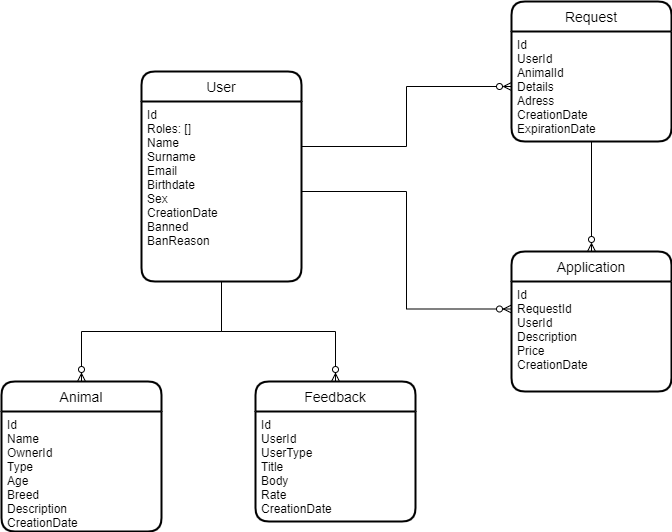

The diagram above was exported from draw.io. Its source (the exported page's mxGraphModel, read from the mxfile embedded in the PNG):
<mxGraphModel dx="1422" dy="794" grid="1" gridSize="10" guides="1" tooltips="1" connect="1" arrows="1" fold="1" page="1" pageScale="1" pageWidth="827" pageHeight="1169" math="0" shadow="0">
  <root>
    <mxCell id="0" />
    <mxCell id="1" parent="0" />
    <mxCell id="CKL-MKQsgkUNetnS7iHs-9" value="User" style="swimlane;childLayout=stackLayout;horizontal=1;startSize=30;horizontalStack=0;rounded=1;fontSize=14;fontStyle=0;strokeWidth=2;resizeParent=0;resizeLast=1;shadow=0;dashed=0;align=center;" parent="1" vertex="1">
      <mxGeometry x="220" y="110" width="160" height="210" as="geometry" />
    </mxCell>
    <mxCell id="CKL-MKQsgkUNetnS7iHs-10" value="Id&#10;Roles: []&#10;Name&#10;Surname&#10;Email&#10;Birthdate&#10;Sex&#10;CreationDate&#10;Banned&#10;BanReason" style="align=left;strokeColor=none;fillColor=none;spacingLeft=4;fontSize=12;verticalAlign=top;resizable=0;rotatable=0;part=1;" parent="CKL-MKQsgkUNetnS7iHs-9" vertex="1">
      <mxGeometry y="30" width="160" height="180" as="geometry" />
    </mxCell>
    <mxCell id="CKL-MKQsgkUNetnS7iHs-11" value="Feedback" style="swimlane;childLayout=stackLayout;horizontal=1;startSize=30;horizontalStack=0;rounded=1;fontSize=14;fontStyle=0;strokeWidth=2;resizeParent=0;resizeLast=1;shadow=0;dashed=0;align=center;" parent="1" vertex="1">
      <mxGeometry x="334" y="420" width="160" height="140" as="geometry" />
    </mxCell>
    <mxCell id="CKL-MKQsgkUNetnS7iHs-12" value="Id&#10;UserId&#10;UserType&#10;Title&#10;Body&#10;Rate&#10;CreationDate" style="align=left;strokeColor=none;fillColor=none;spacingLeft=4;fontSize=12;verticalAlign=top;resizable=0;rotatable=0;part=1;" parent="CKL-MKQsgkUNetnS7iHs-11" vertex="1">
      <mxGeometry y="30" width="160" height="110" as="geometry" />
    </mxCell>
    <mxCell id="CKL-MKQsgkUNetnS7iHs-13" value="Animal" style="swimlane;childLayout=stackLayout;horizontal=1;startSize=30;horizontalStack=0;rounded=1;fontSize=14;fontStyle=0;strokeWidth=2;resizeParent=0;resizeLast=1;shadow=0;dashed=0;align=center;" parent="1" vertex="1">
      <mxGeometry x="80" y="420" width="160" height="150" as="geometry" />
    </mxCell>
    <mxCell id="CKL-MKQsgkUNetnS7iHs-14" value="Id&#10;Name&#10;OwnerId&#10;Type&#10;Age&#10;Breed&#10;Description&#10;CreationDate" style="align=left;strokeColor=none;fillColor=none;spacingLeft=4;fontSize=12;verticalAlign=top;resizable=0;rotatable=0;part=1;" parent="CKL-MKQsgkUNetnS7iHs-13" vertex="1">
      <mxGeometry y="30" width="160" height="120" as="geometry" />
    </mxCell>
    <mxCell id="CKL-MKQsgkUNetnS7iHs-15" value="Request" style="swimlane;childLayout=stackLayout;horizontal=1;startSize=30;horizontalStack=0;rounded=1;fontSize=14;fontStyle=0;strokeWidth=2;resizeParent=0;resizeLast=1;shadow=0;dashed=0;align=center;" parent="1" vertex="1">
      <mxGeometry x="590" y="40" width="160" height="140" as="geometry" />
    </mxCell>
    <mxCell id="CKL-MKQsgkUNetnS7iHs-16" value="Id&#10;UserId&#10;AnimalId&#10;Details&#10;Adress&#10;CreationDate&#10;ExpirationDate" style="align=left;strokeColor=none;fillColor=none;spacingLeft=4;fontSize=12;verticalAlign=top;resizable=0;rotatable=0;part=1;" parent="CKL-MKQsgkUNetnS7iHs-15" vertex="1">
      <mxGeometry y="30" width="160" height="110" as="geometry" />
    </mxCell>
    <mxCell id="ifxK1FIO3xmy9EBXi2pV-3" style="edgeStyle=orthogonalEdgeStyle;rounded=0;orthogonalLoop=1;jettySize=auto;html=1;exitX=0.5;exitY=0;exitDx=0;exitDy=0;entryX=0.5;entryY=1;entryDx=0;entryDy=0;endArrow=none;endFill=0;startArrow=ERzeroToMany;startFill=0;" parent="1" source="CKL-MKQsgkUNetnS7iHs-24" target="CKL-MKQsgkUNetnS7iHs-16" edge="1">
      <mxGeometry relative="1" as="geometry" />
    </mxCell>
    <mxCell id="CKL-MKQsgkUNetnS7iHs-24" value="Application" style="swimlane;childLayout=stackLayout;horizontal=1;startSize=30;horizontalStack=0;rounded=1;fontSize=14;fontStyle=0;strokeWidth=2;resizeParent=0;resizeLast=1;shadow=0;dashed=0;align=center;" parent="1" vertex="1">
      <mxGeometry x="590" y="290" width="160" height="140" as="geometry" />
    </mxCell>
    <mxCell id="CKL-MKQsgkUNetnS7iHs-25" value="Id&#10;RequestId&#10;UserId&#10;Description&#10;Price&#10;CreationDate" style="align=left;strokeColor=none;fillColor=none;spacingLeft=4;fontSize=12;verticalAlign=top;resizable=0;rotatable=0;part=1;" parent="CKL-MKQsgkUNetnS7iHs-24" vertex="1">
      <mxGeometry y="30" width="160" height="110" as="geometry" />
    </mxCell>
    <mxCell id="CKL-MKQsgkUNetnS7iHs-26" value="" style="edgeStyle=orthogonalEdgeStyle;fontSize=12;html=1;endArrow=ERzeroToMany;endFill=1;rounded=0;exitX=0.5;exitY=1;exitDx=0;exitDy=0;entryX=0.5;entryY=0;entryDx=0;entryDy=0;" parent="1" source="CKL-MKQsgkUNetnS7iHs-10" target="CKL-MKQsgkUNetnS7iHs-13" edge="1">
      <mxGeometry width="100" height="100" relative="1" as="geometry">
        <mxPoint x="360" y="460" as="sourcePoint" />
        <mxPoint x="460" y="360" as="targetPoint" />
      </mxGeometry>
    </mxCell>
    <mxCell id="CKL-MKQsgkUNetnS7iHs-27" value="" style="edgeStyle=orthogonalEdgeStyle;fontSize=12;html=1;endArrow=ERzeroToMany;endFill=1;rounded=0;exitX=0.5;exitY=1;exitDx=0;exitDy=0;entryX=0.5;entryY=0;entryDx=0;entryDy=0;" parent="1" source="CKL-MKQsgkUNetnS7iHs-10" target="CKL-MKQsgkUNetnS7iHs-11" edge="1">
      <mxGeometry width="100" height="100" relative="1" as="geometry">
        <mxPoint x="310" y="330" as="sourcePoint" />
        <mxPoint x="170" y="430" as="targetPoint" />
        <Array as="points">
          <mxPoint x="300" y="370" />
          <mxPoint x="414" y="370" />
        </Array>
      </mxGeometry>
    </mxCell>
    <mxCell id="ifxK1FIO3xmy9EBXi2pV-8" style="edgeStyle=orthogonalEdgeStyle;rounded=0;orthogonalLoop=1;jettySize=auto;html=1;exitX=0;exitY=0.25;exitDx=0;exitDy=0;entryX=1;entryY=0.5;entryDx=0;entryDy=0;startArrow=ERzeroToMany;startFill=0;endArrow=none;endFill=0;" parent="1" source="CKL-MKQsgkUNetnS7iHs-25" target="CKL-MKQsgkUNetnS7iHs-10" edge="1">
      <mxGeometry relative="1" as="geometry" />
    </mxCell>
    <mxCell id="CKL-MKQsgkUNetnS7iHs-28" style="edgeStyle=orthogonalEdgeStyle;rounded=0;orthogonalLoop=1;jettySize=auto;html=1;endArrow=none;endFill=0;startArrow=ERzeroToMany;startFill=0;entryX=1;entryY=0.25;entryDx=0;entryDy=0;" parent="1" source="CKL-MKQsgkUNetnS7iHs-16" target="CKL-MKQsgkUNetnS7iHs-10" edge="1">
      <mxGeometry relative="1" as="geometry">
        <mxPoint x="680" y="300" as="sourcePoint" />
        <mxPoint x="450" y="220" as="targetPoint" />
      </mxGeometry>
    </mxCell>
  </root>
</mxGraphModel>